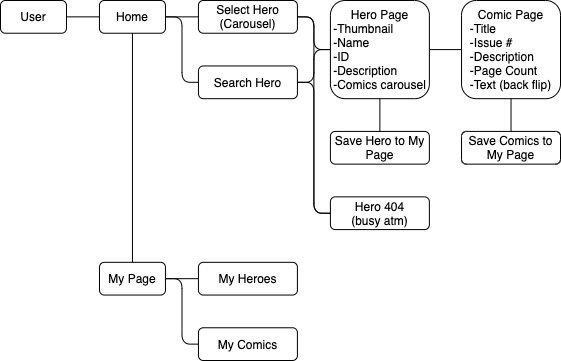

The diagram above was exported from draw.io. Its source (the exported page's mxGraphModel, read from the mxfile embedded in the PNG):
<mxGraphModel dx="946" dy="607" grid="1" gridSize="10" guides="1" tooltips="1" connect="1" arrows="1" fold="1" page="1" pageScale="1" pageWidth="827" pageHeight="1169" math="0" shadow="0">
  <root>
    <mxCell id="WIyWlLk6GJQsqaUBKTNV-0" />
    <mxCell id="WIyWlLk6GJQsqaUBKTNV-1" parent="WIyWlLk6GJQsqaUBKTNV-0" />
    <mxCell id="EmSmHn-2_1CNFBAaLFjc-0" value="" style="group" vertex="1" connectable="0" parent="WIyWlLk6GJQsqaUBKTNV-1">
      <mxGeometry x="40" y="40" width="560" height="360" as="geometry" />
    </mxCell>
    <mxCell id="WIyWlLk6GJQsqaUBKTNV-3" value="User" style="rounded=1;whiteSpace=wrap;html=1;fontSize=12;glass=0;strokeWidth=1;shadow=0;" parent="EmSmHn-2_1CNFBAaLFjc-0" vertex="1">
      <mxGeometry width="65.97938144329896" height="32.727272727272734" as="geometry" />
    </mxCell>
    <mxCell id="WIyWlLk6GJQsqaUBKTNV-12" value="My Page" style="rounded=1;whiteSpace=wrap;html=1;fontSize=12;glass=0;strokeWidth=1;shadow=0;" parent="EmSmHn-2_1CNFBAaLFjc-0" vertex="1">
      <mxGeometry x="98.96907216494844" y="261.81818181818187" width="65.97938144329896" height="32.727272727272734" as="geometry" />
    </mxCell>
    <mxCell id="U0y1jzpxH2t163Z4uMag-1" value="Home" style="rounded=1;whiteSpace=wrap;html=1;" parent="EmSmHn-2_1CNFBAaLFjc-0" vertex="1">
      <mxGeometry x="98.96907216494844" width="65.97938144329896" height="32.727272727272734" as="geometry" />
    </mxCell>
    <mxCell id="U0y1jzpxH2t163Z4uMag-4" value="" style="endArrow=none;html=1;exitX=1;exitY=0.5;exitDx=0;exitDy=0;entryX=0;entryY=0.5;entryDx=0;entryDy=0;" parent="EmSmHn-2_1CNFBAaLFjc-0" source="WIyWlLk6GJQsqaUBKTNV-3" target="U0y1jzpxH2t163Z4uMag-1" edge="1">
      <mxGeometry width="50" height="50" relative="1" as="geometry">
        <mxPoint x="57.7319587628866" y="57.27272727272728" as="sourcePoint" />
        <mxPoint x="98.96907216494844" y="16.363636363636367" as="targetPoint" />
      </mxGeometry>
    </mxCell>
    <mxCell id="U0y1jzpxH2t163Z4uMag-6" value="" style="endArrow=none;html=1;entryX=1;entryY=0.5;entryDx=0;entryDy=0;exitX=0;exitY=0.5;exitDx=0;exitDy=0;edgeStyle=orthogonalEdgeStyle;" parent="EmSmHn-2_1CNFBAaLFjc-0" source="U0y1jzpxH2t163Z4uMag-7" target="U0y1jzpxH2t163Z4uMag-1" edge="1">
      <mxGeometry width="50" height="50" relative="1" as="geometry">
        <mxPoint x="148.45360824742266" y="65.45454545454547" as="sourcePoint" />
        <mxPoint x="131.95876288659792" y="49.09090909090909" as="targetPoint" />
      </mxGeometry>
    </mxCell>
    <mxCell id="U0y1jzpxH2t163Z4uMag-7" value="Search Hero" style="rounded=1;whiteSpace=wrap;html=1;" parent="EmSmHn-2_1CNFBAaLFjc-0" vertex="1">
      <mxGeometry x="197.9381443298969" y="65.45454545454547" width="98.96907216494844" height="32.727272727272734" as="geometry" />
    </mxCell>
    <mxCell id="U0y1jzpxH2t163Z4uMag-9" value="Select Hero&lt;br&gt;(Carousel)" style="rounded=1;whiteSpace=wrap;html=1;" parent="EmSmHn-2_1CNFBAaLFjc-0" vertex="1">
      <mxGeometry x="197.9381443298969" width="98.96907216494844" height="32.727272727272734" as="geometry" />
    </mxCell>
    <mxCell id="U0y1jzpxH2t163Z4uMag-10" value="" style="endArrow=none;html=1;entryX=0;entryY=0.5;entryDx=0;entryDy=0;exitX=1;exitY=0.5;exitDx=0;exitDy=0;" parent="EmSmHn-2_1CNFBAaLFjc-0" source="U0y1jzpxH2t163Z4uMag-1" target="U0y1jzpxH2t163Z4uMag-9" edge="1">
      <mxGeometry width="50" height="50" relative="1" as="geometry">
        <mxPoint x="173.1958762886598" y="-24.545454545454547" as="sourcePoint" />
        <mxPoint x="206.18556701030926" y="-24.545454545454547" as="targetPoint" />
      </mxGeometry>
    </mxCell>
    <mxCell id="U0y1jzpxH2t163Z4uMag-11" value="Hero Page&lt;br&gt;&lt;div style=&quot;text-align: left&quot;&gt;&lt;span&gt;-Thumbnail&lt;/span&gt;&lt;/div&gt;&lt;div style=&quot;text-align: left&quot;&gt;&lt;span&gt;-Name&lt;/span&gt;&lt;/div&gt;&lt;div style=&quot;text-align: left&quot;&gt;&lt;span&gt;-ID&lt;/span&gt;&lt;/div&gt;&lt;div style=&quot;text-align: left&quot;&gt;&lt;span&gt;-Description&lt;/span&gt;&lt;/div&gt;&lt;div style=&quot;text-align: left&quot;&gt;&lt;span&gt;-Comics carousel&lt;/span&gt;&lt;/div&gt;" style="rounded=1;whiteSpace=wrap;html=1;" parent="EmSmHn-2_1CNFBAaLFjc-0" vertex="1">
      <mxGeometry x="329.8969072164948" width="98.96907216494844" height="98.18181818181819" as="geometry" />
    </mxCell>
    <mxCell id="U0y1jzpxH2t163Z4uMag-12" value="Hero 404&lt;br&gt;(busy atm)" style="rounded=1;whiteSpace=wrap;html=1;" parent="EmSmHn-2_1CNFBAaLFjc-0" vertex="1">
      <mxGeometry x="329.8969072164948" y="196.36363636363637" width="98.96907216494844" height="32.727272727272734" as="geometry" />
    </mxCell>
    <mxCell id="U0y1jzpxH2t163Z4uMag-15" value="" style="endArrow=none;html=1;entryX=0;entryY=0.5;entryDx=0;entryDy=0;exitX=1;exitY=0.5;exitDx=0;exitDy=0;edgeStyle=orthogonalEdgeStyle;" parent="EmSmHn-2_1CNFBAaLFjc-0" source="U0y1jzpxH2t163Z4uMag-9" target="U0y1jzpxH2t163Z4uMag-11" edge="1">
      <mxGeometry width="50" height="50" relative="1" as="geometry">
        <mxPoint x="288.659793814433" y="204.5454545454546" as="sourcePoint" />
        <mxPoint x="329.8969072164948" y="163.63636363636365" as="targetPoint" />
      </mxGeometry>
    </mxCell>
    <mxCell id="U0y1jzpxH2t163Z4uMag-16" value="" style="endArrow=none;html=1;entryX=0;entryY=0.5;entryDx=0;entryDy=0;exitX=1;exitY=0.5;exitDx=0;exitDy=0;edgeStyle=orthogonalEdgeStyle;" parent="EmSmHn-2_1CNFBAaLFjc-0" source="U0y1jzpxH2t163Z4uMag-7" target="U0y1jzpxH2t163Z4uMag-11" edge="1">
      <mxGeometry width="50" height="50" relative="1" as="geometry">
        <mxPoint x="288.659793814433" y="204.5454545454546" as="sourcePoint" />
        <mxPoint x="329.8969072164948" y="163.63636363636365" as="targetPoint" />
      </mxGeometry>
    </mxCell>
    <mxCell id="U0y1jzpxH2t163Z4uMag-17" value="" style="endArrow=none;html=1;entryX=0;entryY=0.5;entryDx=0;entryDy=0;exitX=1;exitY=0.5;exitDx=0;exitDy=0;edgeStyle=orthogonalEdgeStyle;" parent="EmSmHn-2_1CNFBAaLFjc-0" source="U0y1jzpxH2t163Z4uMag-9" target="U0y1jzpxH2t163Z4uMag-12" edge="1">
      <mxGeometry width="50" height="50" relative="1" as="geometry">
        <mxPoint x="288.659793814433" y="204.5454545454546" as="sourcePoint" />
        <mxPoint x="329.8969072164948" y="163.63636363636365" as="targetPoint" />
      </mxGeometry>
    </mxCell>
    <mxCell id="U0y1jzpxH2t163Z4uMag-18" value="" style="endArrow=none;html=1;entryX=0;entryY=0.5;entryDx=0;entryDy=0;exitX=1;exitY=0.5;exitDx=0;exitDy=0;edgeStyle=orthogonalEdgeStyle;" parent="EmSmHn-2_1CNFBAaLFjc-0" source="U0y1jzpxH2t163Z4uMag-7" target="U0y1jzpxH2t163Z4uMag-12" edge="1">
      <mxGeometry width="50" height="50" relative="1" as="geometry">
        <mxPoint x="288.659793814433" y="204.5454545454546" as="sourcePoint" />
        <mxPoint x="329.8969072164948" y="163.63636363636365" as="targetPoint" />
      </mxGeometry>
    </mxCell>
    <mxCell id="U0y1jzpxH2t163Z4uMag-19" value="Comic Page&lt;br&gt;&lt;div style=&quot;text-align: left&quot;&gt;&lt;span&gt;-Title&lt;/span&gt;&lt;/div&gt;&lt;div style=&quot;text-align: left&quot;&gt;&lt;span&gt;-Issue #&lt;/span&gt;&lt;/div&gt;&lt;div style=&quot;text-align: left&quot;&gt;&lt;span&gt;-Description&lt;/span&gt;&lt;/div&gt;&lt;div style=&quot;text-align: left&quot;&gt;&lt;span&gt;-Page Count&lt;/span&gt;&lt;/div&gt;&lt;div style=&quot;text-align: left&quot;&gt;&lt;span&gt;-Text (back flip)&lt;/span&gt;&lt;/div&gt;" style="rounded=1;whiteSpace=wrap;html=1;" parent="EmSmHn-2_1CNFBAaLFjc-0" vertex="1">
      <mxGeometry x="461.03092783505156" width="98.96907216494844" height="98.18181818181819" as="geometry" />
    </mxCell>
    <mxCell id="U0y1jzpxH2t163Z4uMag-20" value="" style="endArrow=none;html=1;entryX=0.5;entryY=1;entryDx=0;entryDy=0;exitX=0.5;exitY=0;exitDx=0;exitDy=0;" parent="EmSmHn-2_1CNFBAaLFjc-0" source="WIyWlLk6GJQsqaUBKTNV-12" target="U0y1jzpxH2t163Z4uMag-1" edge="1">
      <mxGeometry width="50" height="50" relative="1" as="geometry">
        <mxPoint x="288.659793814433" y="155.45454545454547" as="sourcePoint" />
        <mxPoint x="329.8969072164948" y="114.54545454545456" as="targetPoint" />
      </mxGeometry>
    </mxCell>
    <mxCell id="U0y1jzpxH2t163Z4uMag-21" value="" style="endArrow=none;html=1;entryX=1;entryY=0.5;entryDx=0;entryDy=0;exitX=0;exitY=0.5;exitDx=0;exitDy=0;edgeStyle=orthogonalEdgeStyle;" parent="EmSmHn-2_1CNFBAaLFjc-0" source="U0y1jzpxH2t163Z4uMag-19" target="U0y1jzpxH2t163Z4uMag-11" edge="1">
      <mxGeometry width="50" height="50" relative="1" as="geometry">
        <mxPoint x="308.45360824742266" y="253.63636363636365" as="sourcePoint" />
        <mxPoint x="349.69072164948454" y="212.72727272727275" as="targetPoint" />
      </mxGeometry>
    </mxCell>
    <mxCell id="U0y1jzpxH2t163Z4uMag-22" value="Save Hero to My Page" style="rounded=1;whiteSpace=wrap;html=1;" parent="EmSmHn-2_1CNFBAaLFjc-0" vertex="1">
      <mxGeometry x="329.8969072164948" y="130.90909090909093" width="98.96907216494844" height="32.727272727272734" as="geometry" />
    </mxCell>
    <mxCell id="U0y1jzpxH2t163Z4uMag-23" value="" style="endArrow=none;html=1;entryX=0.5;entryY=1;entryDx=0;entryDy=0;exitX=0.5;exitY=0;exitDx=0;exitDy=0;" parent="EmSmHn-2_1CNFBAaLFjc-0" source="U0y1jzpxH2t163Z4uMag-22" target="U0y1jzpxH2t163Z4uMag-11" edge="1">
      <mxGeometry width="50" height="50" relative="1" as="geometry">
        <mxPoint x="288.659793814433" y="188.1818181818182" as="sourcePoint" />
        <mxPoint x="329.8969072164948" y="147.27272727272728" as="targetPoint" />
      </mxGeometry>
    </mxCell>
    <mxCell id="U0y1jzpxH2t163Z4uMag-24" value="Save Comics to My Page" style="rounded=1;whiteSpace=wrap;html=1;" parent="EmSmHn-2_1CNFBAaLFjc-0" vertex="1">
      <mxGeometry x="461.03092783505156" y="130.90909090909093" width="98.96907216494844" height="32.727272727272734" as="geometry" />
    </mxCell>
    <mxCell id="U0y1jzpxH2t163Z4uMag-25" value="" style="endArrow=none;html=1;entryX=0.5;entryY=1;entryDx=0;entryDy=0;exitX=0.5;exitY=0;exitDx=0;exitDy=0;" parent="EmSmHn-2_1CNFBAaLFjc-0" source="U0y1jzpxH2t163Z4uMag-24" target="U0y1jzpxH2t163Z4uMag-19" edge="1">
      <mxGeometry width="50" height="50" relative="1" as="geometry">
        <mxPoint x="288.659793814433" y="188.1818181818182" as="sourcePoint" />
        <mxPoint x="329.8969072164948" y="147.27272727272728" as="targetPoint" />
      </mxGeometry>
    </mxCell>
    <mxCell id="U0y1jzpxH2t163Z4uMag-26" value="My Heroes" style="rounded=1;whiteSpace=wrap;html=1;" parent="EmSmHn-2_1CNFBAaLFjc-0" vertex="1">
      <mxGeometry x="197.9381443298969" y="261.81818181818187" width="98.96907216494844" height="32.727272727272734" as="geometry" />
    </mxCell>
    <mxCell id="U0y1jzpxH2t163Z4uMag-27" value="My Comics" style="rounded=1;whiteSpace=wrap;html=1;" parent="EmSmHn-2_1CNFBAaLFjc-0" vertex="1">
      <mxGeometry x="197.9381443298969" y="327.2727272727273" width="98.96907216494844" height="32.727272727272734" as="geometry" />
    </mxCell>
    <mxCell id="U0y1jzpxH2t163Z4uMag-28" value="" style="endArrow=none;html=1;entryX=1;entryY=0.5;entryDx=0;entryDy=0;exitX=0;exitY=0.5;exitDx=0;exitDy=0;" parent="EmSmHn-2_1CNFBAaLFjc-0" source="U0y1jzpxH2t163Z4uMag-26" target="WIyWlLk6GJQsqaUBKTNV-12" edge="1">
      <mxGeometry width="50" height="50" relative="1" as="geometry">
        <mxPoint x="288.659793814433" y="270" as="sourcePoint" />
        <mxPoint x="329.8969072164948" y="229.09090909090912" as="targetPoint" />
      </mxGeometry>
    </mxCell>
    <mxCell id="U0y1jzpxH2t163Z4uMag-29" value="" style="endArrow=none;html=1;entryX=1;entryY=0.5;entryDx=0;entryDy=0;exitX=0;exitY=0.5;exitDx=0;exitDy=0;edgeStyle=orthogonalEdgeStyle;" parent="EmSmHn-2_1CNFBAaLFjc-0" source="U0y1jzpxH2t163Z4uMag-27" target="WIyWlLk6GJQsqaUBKTNV-12" edge="1">
      <mxGeometry width="50" height="50" relative="1" as="geometry">
        <mxPoint x="288.659793814433" y="270" as="sourcePoint" />
        <mxPoint x="329.8969072164948" y="229.09090909090912" as="targetPoint" />
      </mxGeometry>
    </mxCell>
  </root>
</mxGraphModel>